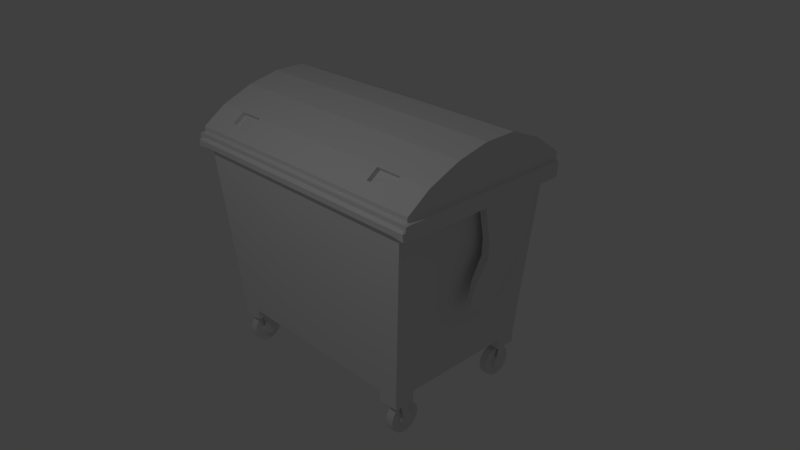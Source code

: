 # Source: muellcontainer1.blend  (saved by Blender 2.70.0; exported with 4.5.12 LTS)
import bpy
from mathutils import Matrix  # noqa: F401  (used for matrix-valued properties, if any)

bpy.ops.wm.read_factory_settings(use_empty=True)
scene = bpy.context.scene
scene.name = 'Scene'

# ---- collections
col_collection_1 = bpy.data.collections.new('Collection 1'); scene.collection.children.link(col_collection_1)

# ---- materials (node trees are filled in below, after node groups)
mat_material = bpy.data.materials.new('Material')
mat_material.alpha_threshold = 0.0
mat_material.use_transparent_shadow = False
mat_material.roughness = 0.5
mat_material.line_color = (0.0, 0.0, 0.0, 1.0)

# ---- material node trees

# ---- world
world_world = bpy.data.worlds.new('World'); scene.world = world_world
world_world.color = (0.05088, 0.05088, 0.05088)
world_world.use_sun_shadow = False
world_world.sun_shadow_jitter_overblur = 0.0
world_world.cycles.sampling_method = 'MANUAL'
world_world.cycles.sample_map_resolution = 256
world_world.light_settings.ao_factor = 0.1176

# ---- cameras
cam_camera = bpy.data.cameras.new('Camera')
cam_camera.clip_end = 100.0
cam_camera.lens = 35.0
cam_camera.sensor_width = 32.0
cam_camera.sensor_height = 18.0
cam_camera.ortho_scale = 7.314
cam_camera.dof.focus_distance = 0.0
cam_camera.dof.aperture_fstop = 128.0

# ---- lights
light_lamp = bpy.data.lights.new('Lamp', 'POINT')
light_lamp.transmission_factor = 0.0
light_lamp.cutoff_distance = 30.0
light_lamp.energy = 100.0
light_lamp.shadow_buffer_clip_start = 1.001
light_lamp.shadow_soft_size = 0.1
light_lamp.shadow_maximum_resolution = 0.006
light_lamp.use_absolute_resolution = True
light_lamp.cycles.use_multiple_importance_sampling = False

# ---- meshes
me_cylinder = bpy.data.meshes.new('Cylinder')
me_cylinder.from_pydata([(-3.983, 1.135, 0.3171), (-3.983, 1.135, 2.317), (-3.622, 1.067, 0.3171), (-3.622, 1.067, 2.317), (-3.31, 0.8735, 0.3171), (-3.31, 0.8735, 2.317), (-3.088, 0.5803, 0.3171), (-3.088, 0.5803, 2.317), (-2.988, 0.2268, 0.3171), (-2.988, 0.2268, 2.317), (-3.022, -0.1391, 0.3171), (-3.022, -0.1391, 2.317), (-3.185, -0.4681, 0.3171), (-3.185, -0.4681, 2.317), (-3.457, -0.7157, 0.3171), (-3.457, -0.7157, 2.317), (-3.8, -0.8484, 0.3171), (-3.8, -0.8484, 2.317), (-4.167, -0.8484, 0.3171), (-4.167, -0.8484, 2.317), (-4.51, -0.7157, 0.3171), (-4.51, -0.7157, 2.317), (-4.781, -0.4681, 0.3171), (-4.781, -0.4681, 2.317), (-4.945, -0.1391, 0.3171), (-4.945, -0.1391, 2.317), (-4.979, 0.2268, 0.3171), (-4.979, 0.2268, 2.317), (-4.879, 0.5803, 0.3171), (-4.879, 0.5803, 2.317), (-4.657, 0.8735, 0.3171), (-4.657, 0.8735, 2.317), (-4.345, 1.067, 0.3171), (-4.345, 1.067, 2.317), (-3.983, 0.564, 2.317), (-3.828, 0.535, 2.317), (-3.694, 0.4519, 2.317), (-3.599, 0.326, 2.317), (-3.556, 0.1742, 2.317), (-3.57, 0.017, 2.317), (-3.641, -0.1243, 2.317), (-3.757, -0.2306, 2.317), (-3.905, -0.2876, 2.317), (-4.062, -0.2876, 2.317), (-4.21, -0.2306, 2.317), (-4.326, -0.1243, 2.317), (-4.397, 0.017, 2.317), (-4.411, 0.1742, 2.317), (-4.368, 0.326, 2.317), (-4.273, 0.4519, 2.317), (-4.139, 0.535, 2.317), (-3.983, 0.564, 2.733), (-3.828, 0.535, 2.733), (-3.694, 0.4519, 2.733), (-3.599, 0.326, 2.733), (-3.556, 0.1742, 2.733), (-3.57, 0.017, 2.733), (-3.641, -0.1243, 2.733), (-3.757, -0.2306, 2.733), (-3.905, -0.2876, 2.733), (-4.062, -0.2876, 2.733), (-4.21, -0.2306, 2.733), (-4.326, -0.1243, 2.733), (-4.397, 0.017, 2.733), (-4.411, 0.1742, 2.733), (-4.368, 0.326, 2.733), (-4.273, 0.4519, 2.733), (-4.139, 0.535, 2.733), (-3.983, 0.564, 3.149), (-3.828, 0.535, 3.149), (-3.694, 0.4519, 3.149), (-3.599, 0.326, 3.149), (-3.556, 0.1742, 3.149), (-3.57, 0.017, 3.149), (-3.641, -0.1243, 3.149), (-3.757, -0.2306, 3.149), (-3.905, -0.2876, 3.149), (-4.062, -0.2876, 3.149), (-4.21, -0.2306, 3.149), (-4.326, -0.1243, 3.149), (-4.397, 0.017, 3.149), (-4.411, 0.1742, 3.149), (-4.368, 0.326, 3.149), (-4.273, 0.4519, 3.149), (-4.139, 0.535, 3.149), (-3.983, 0.6082, 0.3171), (-3.812, 0.5762, 0.3171), (-3.664, 0.4846, 0.3171), (-3.559, 0.3457, 0.3171), (-3.512, 0.1782, 0.3171), (-3.528, 0.004919, 0.3171), (-3.605, -0.1509, 0.3171), (-3.734, -0.2682, 0.3171), (-3.896, -0.331, 0.3171), (-4.07, -0.331, 0.3171), (-4.233, -0.2682, 0.3171), (-4.361, -0.1509, 0.3171), (-4.439, 0.004919, 0.3171), (-4.455, 0.1782, 0.3171), (-4.407, 0.3457, 0.3171), (-4.303, 0.4846, 0.3171), (-4.155, 0.5762, 0.3171), (-3.983, 0.6082, 0.01038), (-3.812, 0.5762, 0.01038), (-3.664, 0.4846, 0.01038), (-3.559, 0.3457, 0.01038), (-3.512, 0.1782, 0.01038), (-3.528, 0.004919, 0.01038), (-3.605, -0.1509, 0.01038), (-3.734, -0.2682, 0.01038), (-3.896, -0.331, 0.01038), (-4.07, -0.331, 0.01038), (-4.233, -0.2682, 0.01038), (-4.361, -0.1509, 0.01038), (-4.439, 0.004919, 0.01038), (-4.455, 0.1782, 0.01038), (-4.407, 0.3457, 0.01038), (-4.303, 0.4846, 0.01038), (-4.155, 0.5762, 0.01038), (-3.983, 0.6082, -0.4018), (-3.812, 0.5762, -0.4018), (-3.664, 0.4846, -0.4018), (-3.559, 0.3457, -0.4018), (-3.512, 0.1782, -0.4018), (-3.528, 0.004919, -0.4018), (-3.605, -0.1509, -0.4018), (-3.734, -0.2682, -0.4018), (-3.896, -0.331, -0.4018), (-4.07, -0.331, -0.4018), (-4.233, -0.2682, -0.4018), (-4.361, -0.1509, -0.4018), (-4.439, 0.004919, -0.4018), (-4.455, 0.1782, -0.4018), (-4.407, 0.3457, -0.4018), (-4.303, 0.4846, -0.4018), (-4.155, 0.5762, -0.4018), (-4.203, 1.739, 2.732), (-4.048, 1.71, 2.732), (-4.493, 1.627, 2.732), (-4.358, 1.71, 2.732), (-4.203, 1.739, 3.149), (-4.048, 1.71, 3.149), (-4.493, 1.627, 3.149), (-4.358, 1.71, 3.149), (-4.203, 1.783, 0.01038), (-4.032, 1.751, 0.01038), (-4.522, 1.66, 0.01038), (-4.374, 1.751, 0.01038), (-4.203, 1.783, -0.4018), (-4.032, 1.751, -0.4018), (-4.522, 1.66, -0.4018), (-4.374, 1.751, -0.4018)], [], [(0, 1, 3, 2), (2, 3, 5, 4), (4, 5, 7, 6), (6, 7, 9, 8), (8, 9, 11, 10), (10, 11, 13, 12), (12, 13, 15, 14), (14, 15, 17, 16), (16, 17, 19, 18), (18, 19, 21, 20), (20, 21, 23, 22), (22, 23, 25, 24), (24, 25, 27, 26), (26, 27, 29, 28), (28, 29, 31, 30), (19, 17, 42, 43), (32, 33, 1, 0), (30, 31, 33, 32), (2, 4, 87, 86), (43, 42, 59, 60), (25, 23, 45, 46), (9, 7, 37, 38), (31, 29, 48, 49), (15, 13, 40, 41), (21, 19, 43, 44), (5, 3, 35, 36), (27, 25, 46, 47), (11, 9, 38, 39), (33, 31, 49, 50), (3, 1, 34, 35), (17, 15, 41, 42), (23, 21, 44, 45), (7, 5, 36, 37), (29, 27, 47, 48), (1, 33, 50, 34), (13, 11, 39, 40), (59, 58, 75, 76), (41, 40, 57, 58), (39, 38, 55, 56), (50, 49, 66, 67), (37, 36, 53, 54), (48, 47, 64, 65), (35, 34, 51, 52), (46, 45, 62, 63), (44, 43, 60, 61), (42, 41, 58, 59), (34, 50, 67, 51), (40, 39, 56, 57), (38, 37, 54, 55), (49, 48, 65, 66), (36, 35, 52, 53), (47, 46, 63, 64), (45, 44, 61, 62), (69, 68, 84, 83, 82, 81, 80, 79, 78, 77, 76, 75, 74, 73, 72, 71, 70), (68, 69, 141, 140), (57, 56, 73, 74), (55, 54, 71, 72), (66, 65, 82, 83), (53, 52, 69, 70), (64, 63, 80, 81), (62, 61, 78, 79), (60, 59, 76, 77), (58, 57, 74, 75), (56, 55, 72, 73), (102, 103, 145, 144), (54, 53, 70, 71), (65, 64, 81, 82), (83, 84, 143, 142), (63, 62, 79, 80), (61, 60, 77, 78), (101, 85, 102, 118), (24, 26, 98, 97), (8, 10, 90, 89), (30, 32, 101, 100), (0, 2, 86, 85), (14, 16, 93, 92), (20, 22, 96, 95), (4, 6, 88, 87), (26, 28, 99, 98), (32, 0, 85, 101), (10, 12, 91, 90), (16, 18, 94, 93), (22, 24, 97, 96), (6, 8, 89, 88), (28, 30, 100, 99), (12, 14, 92, 91), (18, 20, 95, 94), (106, 107, 124, 123), (90, 91, 108, 107), (88, 89, 106, 105), (99, 100, 117, 116), (86, 87, 104, 103), (97, 98, 115, 114), (95, 96, 113, 112), (93, 94, 111, 110), (91, 92, 109, 108), (89, 90, 107, 106), (100, 101, 118, 117), (87, 88, 105, 104), (98, 99, 116, 115), (85, 86, 103, 102), (96, 97, 114, 113), (94, 95, 112, 111), (92, 93, 110, 109), (119, 120, 121, 122, 123, 124, 125, 126, 127, 128, 129, 130, 131, 132, 133, 134, 135), (51, 67, 139, 136), (104, 105, 122, 121), (115, 116, 133, 132), (117, 118, 147, 146), (113, 114, 131, 130), (111, 112, 129, 128), (109, 110, 127, 126), (69, 52, 137, 141), (107, 108, 125, 124), (105, 106, 123, 122), (116, 117, 134, 133), (103, 104, 121, 120), (114, 115, 132, 131), (112, 113, 130, 129), (110, 111, 128, 127), (108, 109, 126, 125), (136, 139, 143, 140), (139, 138, 142, 143), (137, 136, 140, 141), (146, 147, 151, 150), (144, 145, 149, 148), (147, 144, 148, 151), (134, 117, 146, 150), (118, 102, 144, 147), (135, 134, 150, 151), (103, 120, 149, 145), (84, 68, 140, 143), (67, 66, 138, 139), (66, 83, 142, 138), (120, 119, 148, 149), (52, 51, 136, 137), (119, 135, 151, 148)])
me_cylinder.polygons.foreach_set('use_smooth', [True] * 137)
me_cylinder.use_remesh_preserve_volume = False
me_cylinder.use_remesh_preserve_attributes = False
me_cylinder.use_mirror_vertex_groups = False
me_cylinder.update()
me_cube = bpy.data.meshes.new('Cube')
me_cube.from_pydata([(1.502, 1.029, -0.9539), (1.502, -1.029, -0.9539), (0.0, -1.029, -0.9539), (0.0, 1.029, -0.9539), (1.227, 1.029, -0.9539), (1.227, -1.029, -0.9539), (0.0, -1.157, 1.437), (1.502, 0.7518, -0.9539), (1.502, -0.7518, -0.9539), (0.0, -0.7518, -0.9539), (1.716, 6.772e-05, 2.045), (1.227, -0.7518, -0.9539), (1.227, 0.7518, -0.9539), (0.0, 0.7518, -0.9539), (1.502, 1.029, -1.092), (1.502, -1.029, -1.092), (1.227, 1.029, -1.092), (1.227, -1.029, -1.092), (1.502, 0.7518, -1.092), (1.502, -0.7518, -1.092), (1.227, -0.7518, -1.092), (1.227, 0.7518, -1.092), (1.724, 1.151, 1.306), (1.724, -1.151, 1.306), (0.0, 1.151, 1.306), (0.0, -1.151, 1.306), (1.724, 0.8413, 1.306), (1.735, -1.244, 1.405), (0.0, -1.244, 1.405), (1.724, -1.238, 1.33), (0.0, -1.238, 1.33), (0.0, -1.157, 1.506), (0.0, -1.211, 1.446), (0.0, -1.211, 1.497), (1.774, 0.8414, 1.303), (0.0, 1.157, 1.656), (0.0, -1.157, 1.564), (0.0, 0.8456, 1.878), (0.0, -0.8456, 1.781), (1.724, -1.311e-06, 1.306), (1.774, 4.59e-05, 1.303), (0.0, -0.4228, 1.956), (0.0, -1.192e-07, 2.05), (0.0, 0.4228, 2.053), (1.849, -1.211, 1.426), (1.849, 1.157, 1.5), (1.849, -1.157, 1.5), (1.849, 0.8457, 1.5), (1.849, -0.8455, 1.5), (1.849, -1.211, 1.491), (1.853, 1.157, 1.65), (1.853, -1.157, 1.559), (1.853, 0.8457, 1.872), (1.853, -0.8455, 1.775), (1.849, -0.4227, 1.5), (1.849, 7.313e-05, 1.5), (1.849, 0.4229, 1.5), (1.853, -0.4227, 1.951), (1.853, 7.313e-05, 2.044), (1.853, 0.4229, 2.047), (1.768, 0.7622, 0.8541), (1.768, 0.07919, 0.8541), (1.761, 0.6487, 0.5367), (1.761, 0.07643, 0.6432), (1.759, 0.2431, 0.1013), (1.759, -0.0699, 0.3779), (1.761, 0.05044, 0.01193), (1.761, -0.1348, 0.1756), (1.763, -0.03829, -0.007184), (1.763, -0.1429, 0.08522), (1.885, -1.157, 1.415), (1.885, 0.8452, 1.415), (1.885, -1.211, 1.423), (1.875, -1.151, 1.284), (1.875, 0.841, 1.284), (1.87, -1.244, 1.405), (1.875, -1.238, 1.308), (1.885, -1.157, 1.483), (1.885, -1.211, 1.475), (1.885, -0.0003696, 1.415), (1.875, -0.0003696, 1.284), (1.869, 0.7618, 0.8355), (1.869, 0.07877, 0.8355), (1.861, 0.6475, 0.5183), (1.861, 0.07531, 0.6247), (1.835, 0.2418, 0.08387), (1.835, -0.07121, 0.3604), (1.82, 0.04948, -0.005107), (1.82, -0.1358, 0.1586), (1.813, -0.03902, -0.02396), (1.813, -0.1436, 0.06844), (1.738, 1.225, 1.596), (1.724, 1.219, 1.306), (0.0, 1.219, 1.306), (0.0, 1.225, 1.596), (1.733, 1.223, 1.5), (1.849, 1.225, 1.499), (1.853, 1.225, 1.591), (1.885, 1.224, 1.414), (1.875, 1.218, 1.283), (1.885, 1.224, 1.482), (0.0, -1.001, 1.672), (1.849, -1.001, 1.5), (1.853, -1.001, 1.667), (1.712, -1.211, 1.492), (1.715, -1.157, 1.559), (1.712, -1.157, 1.5), (1.712, -1.211, 1.44), (0.0, 1.221, 1.416), (1.729, 1.221, 1.416), (1.844, 1.225, 1.41), (1.829, 0.8411, 1.291), (1.829, 1.219, 1.29), (0.0, 1.223, 1.5), (1.716, 0.4229, 2.047), (1.716, -0.4227, 1.951), (1.716, 0.8456, 1.872), (1.716, 1.157, 1.65), (1.716, -0.8455, 1.776), (1.716, -1.001, 1.667), (1.606, -1.157, 1.437), (1.431, 1.225, 1.596), (1.073, 1.225, 1.596), (1.07, 1.219, 1.306), (1.425, 1.219, 1.306), (1.334, 1.029, -0.9539), (1.025, 1.029, -0.9539), (1.422, 0.8456, 1.874), (1.069, 0.8456, 1.876), (1.422, -0.4227, 1.953), (1.069, -0.4228, 1.954), (1.425, 1.151, 1.306), (1.07, 1.151, 1.306), (1.422, 0.4228, 2.049), (1.069, 0.4228, 2.051), (1.422, 4.511e-05, 2.047), (1.069, 2.249e-05, 2.048), (1.377, -1.157, 1.437), (1.046, -1.157, 1.437), (1.429, 1.223, 1.5), (1.072, 1.223, 1.5), (1.427, 1.221, 1.416), (1.072, 1.221, 1.416), (1.422, 1.157, 1.652), (1.069, 1.157, 1.654), (1.422, -0.8455, 1.777), (1.069, -0.8456, 1.779), (1.422, -1.001, 1.669), (1.069, -1.001, 1.671), (1.422, -0.8105, 1.727), (1.069, -0.8105, 1.729), (1.422, -0.9661, 1.619), (1.069, -0.9662, 1.62), (0.9365, -1.029, -0.9539), (1.075, -1.151, 1.306), (1.068, -1.157, 1.502), (1.082, -1.244, 1.405), (1.07, -1.157, 1.561), (1.068, -1.211, 1.442), (1.075, -1.238, 1.33), (1.068, -1.211, 1.494), (1.428, -1.151, 1.306), (1.418, -1.157, 1.501), (1.421, -1.157, 1.56), (1.418, -1.211, 1.441), (1.428, -1.238, 1.33), (1.418, -1.211, 1.493), (1.244, -1.029, -0.9539), (1.437, -1.244, 1.405)], [(138, 6), (137, 120), (138, 137)], [(128, 144, 35, 37), (7, 12, 21, 18), (11, 8, 19, 20), (14, 18, 21, 16), (0, 7, 18, 14), (12, 4, 16, 21), (1, 5, 17, 15), (4, 0, 14, 16), (6, 25, 30, 28), (31, 6, 32, 33), (126, 3, 24, 132), (135, 10, 114, 133), (49, 104, 107, 44), (4, 12, 13, 3), (39, 26, 34, 40), (102, 48, 53, 103), (47, 45, 50, 52), (56, 47, 52, 59), (48, 54, 57, 53), (54, 55, 58, 57), (55, 56, 59, 58), (49, 44, 72, 78), (27, 29, 76, 75), (29, 23, 73, 76), (81, 83, 62, 60), (67, 88, 86, 65), (83, 85, 64, 62), (40, 34, 60, 61), (63, 62, 64, 65), (84, 63, 65, 86), (50, 45, 96, 97), (63, 84, 82, 61), (69, 68, 89, 90), (89, 68, 66, 87), (90, 88, 67, 69), (84, 86, 85, 83), (73, 70, 75, 76), (70, 77, 78, 72), (71, 74, 99, 98), (89, 87, 88, 90), (81, 74, 80, 82), (87, 85, 86, 88), (81, 82, 84, 83), (74, 81, 60, 34), (46, 49, 78, 77), (110, 98, 99, 112), (106, 46, 51, 105), (52, 50, 117, 116), (131, 124, 92, 22), (10, 58, 59, 114), (115, 57, 58, 10), (118, 53, 57, 115), (116, 114, 59, 52), (141, 109, 92, 124), (17, 20, 19, 15), (8, 1, 15, 19), (11, 20, 17, 5), (0, 22, 23, 1), (46, 102, 103, 51), (77, 100, 96, 46), (73, 80, 79, 70), (77, 70, 98, 100), (118, 119, 103, 53), (49, 46, 106, 104), (161, 167, 1, 23), (103, 119, 105, 51), (112, 111, 26, 92), (80, 73, 23, 39), (85, 87, 66, 64), (74, 71, 79, 80), (91, 97, 96, 95), (13, 7, 8, 9), (2, 9, 11, 5), (139, 95, 109, 141), (121, 91, 95, 139), (99, 74, 111, 112), (96, 100, 98, 110), (110, 109, 95, 96), (112, 92, 109, 110), (129, 115, 10, 135), (145, 118, 115, 129), (127, 133, 114, 116), (101, 148, 146, 38), (50, 97, 91, 117), (121, 143, 117, 91), (61, 82, 80, 40), (65, 64, 66, 67), (61, 60, 62, 63), (69, 67, 66, 68), (116, 117, 143, 127), (127, 143, 144, 128), (0, 125, 131, 22), (125, 126, 132, 131), (105, 119, 147, 163), (42, 136, 134, 43), (136, 135, 133, 134), (166, 104, 106, 162), (156, 28, 30, 159), (24, 93, 123, 132), (132, 123, 124, 131), (155, 157, 36, 31), (108, 142, 123, 93), (142, 141, 124, 123), (113, 140, 142, 108), (140, 139, 141, 142), (94, 122, 140, 113), (122, 121, 139, 140), (41, 130, 136, 42), (130, 129, 135, 136), (38, 146, 130, 41), (146, 145, 129, 130), (37, 43, 134, 128), (128, 134, 133, 127), (118, 145, 147, 119), (147, 145, 149, 151), (94, 35, 144, 122), (122, 144, 143, 121), (107, 120, 70, 44), (150, 152, 151, 149), (146, 148, 152, 150), (148, 147, 151, 152), (145, 146, 150, 149), (165, 161, 23, 29), (164, 107, 104, 166), (44, 70, 72), (156, 158, 32, 28), (107, 27, 75, 44), (44, 75, 70), (25, 2, 153, 154), (148, 157, 163, 147), (33, 160, 155, 31), (168, 156, 159, 165), (162, 163, 157, 155), (30, 25, 154, 159), (32, 158, 160, 33), (168, 164, 158, 156), (154, 153, 167, 161), (160, 166, 162, 155), (159, 154, 161, 165), (158, 164, 166, 160), (101, 36, 157, 148), (27, 168, 165, 29), (106, 105, 163, 162), (27, 107, 164, 168)])
me_cube.materials.append(mat_material)
me_cube.use_remesh_preserve_volume = False
me_cube.use_remesh_preserve_attributes = False
me_cube.use_mirror_vertex_groups = False
me_cube.update()

# ---- objects
ob_cylinder = bpy.data.objects.new('Cylinder', me_cylinder)
ob_cube = bpy.data.objects.new('Cube', me_cube)
ob_lamp = bpy.data.objects.new('Lamp', light_lamp)
ob_camera = bpy.data.objects.new('Camera', cam_camera)

# ---- transforms, parenting, visibility, modifiers, constraints
ob_cylinder.location = (1.317, -0.01057, -1.354)
ob_cylinder.rotation_euler = (1.571, 0.0, 1.571)
ob_cylinder.scale = (0.2063, 0.2063, 0.05314)
ob_cylinder.lineart.crease_threshold = 0.0
_m = ob_cylinder.modifiers.new('Mirror', 'MIRROR')
_m = ob_cylinder.modifiers.new('Array', 'ARRAY')
_m.constant_offset_displace = (0.0, 0.0, 0.0)
_m.relative_offset_displace = (0.0, 0.0, -14.6)
_m = ob_cylinder.modifiers.new('EdgeSplit', 'EDGE_SPLIT')
ob_cube.location = (0.0, 0.0, 0.0)
ob_cube.lock_rotations_4d = False
ob_cube.empty_display_type = 'ARROWS'
ob_cube.lineart.crease_threshold = 0.0
_m = ob_cube.modifiers.new('Mirror', 'MIRROR')
_m.use_clip = True
ob_lamp.location = (0.9199, -4.901, 5.904)
ob_lamp.rotation_euler = (0.6503, 0.05522, 1.866)
ob_lamp.lock_rotations_4d = False
ob_lamp.empty_display_type = 'ARROWS'
ob_lamp.color = (0.0, 0.0, 0.0, 0.0)
ob_lamp.lineart.crease_threshold = 0.0
ob_camera.location = (7.481, -6.508, 5.344)
ob_camera.rotation_euler = (1.109, 0.01082, 0.8149)
ob_camera.lock_rotations_4d = False
ob_camera.empty_display_type = 'ARROWS'
ob_camera.color = (0.0, 0.0, 0.0, 0.0)
ob_camera.display_type = 'WIRE'
ob_camera.lineart.crease_threshold = 0.0

# ---- collection membership
col_collection_1.objects.link(ob_cylinder)
col_collection_1.objects.link(ob_cube)
col_collection_1.objects.link(ob_lamp)
col_collection_1.objects.link(ob_camera)

# ---- scene / render settings (as saved in the file)
scene.camera = ob_camera
scene.frame_start = 1; scene.frame_end = 250; scene.frame_set(1)
scene.render.engine = 'BLENDER_EEVEE_NEXT'
scene.render.resolution_percentage = 50
scene.render.dither_intensity = 0.0
scene.cycles.use_denoising = False
scene.cycles.samples = 10
scene.cycles.sampling_pattern = 'TABULATED_SOBOL'
scene.cycles.light_sampling_threshold = 0.0
scene.cycles.use_adaptive_sampling = False
scene.cycles.use_light_tree = False
scene.cycles.blur_glossy = 0.0
scene.cycles.volume_bounces = 1
scene.cycles.pixel_filter_type = 'GAUSSIAN'
scene.cycles.sample_clamp_indirect = 0.0
scene.view_settings.view_transform = 'Standard'
bpy.context.view_layer.update()

